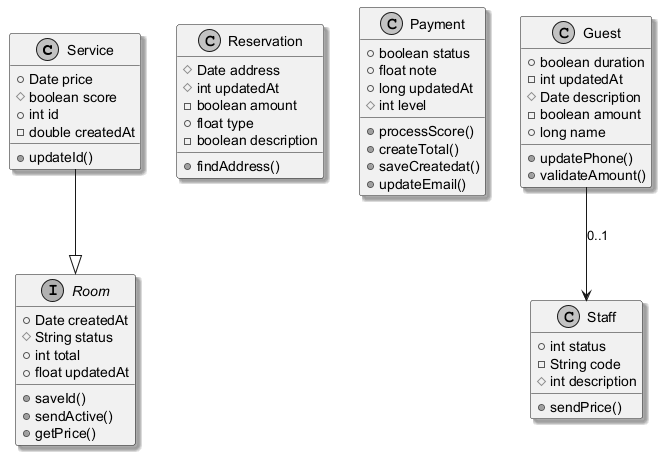

The diagram above was rendered by PlantUML. Its source (embedded in the PNG):
@startuml
skinparam monochrome true
skinparam shadowing true
class Service {
  +Date price
  #boolean score
  +int id
  -double createdAt
  +updateId()
}
interface Room {
  +Date createdAt
  #String status
  +int total
  +float updatedAt
  +saveId()
  +sendActive()
  +getPrice()
}
class Reservation {
  #Date address
  #int updatedAt
  -boolean amount
  +float type
  -boolean description
  +findAddress()
}
class Payment {
  +boolean status
  +float note
  +long updatedAt
  #int level
  +processScore()
  +createTotal()
  +saveCreatedat()
  +updateEmail()
}
class Staff {
  +int status
  -String code
  #int description
  +sendPrice()
}
class Guest {
  +boolean duration
  -int updatedAt
  #Date description
  -boolean amount
  +long name
  +updatePhone()
  +validateAmount()
}
Service --|> Room
Guest --> Staff : "0..1"
@enduml